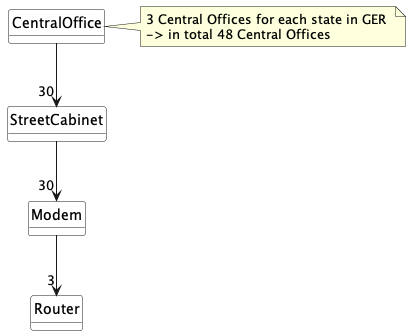

The diagram above was rendered by PlantUML. Its source (embedded in the PNG):
@startuml ResourceRelationshipModel
hide circle
hide methods
hide stereotype
show <<Enumeration>> stereotype
skinparam class {
   BackgroundColor #FFFFFF
}

class CentralOffice {

}

class StreetCabinet {

}

class Modem {

}

class Router {

}

CentralOffice -->  "30" StreetCabinet

StreetCabinet --> "30" Modem

Modem --> "3" Router

note right of CentralOffice
  3 Central Offices for each state in GER 
  -> in total 48 Central Offices
end note


@enduml